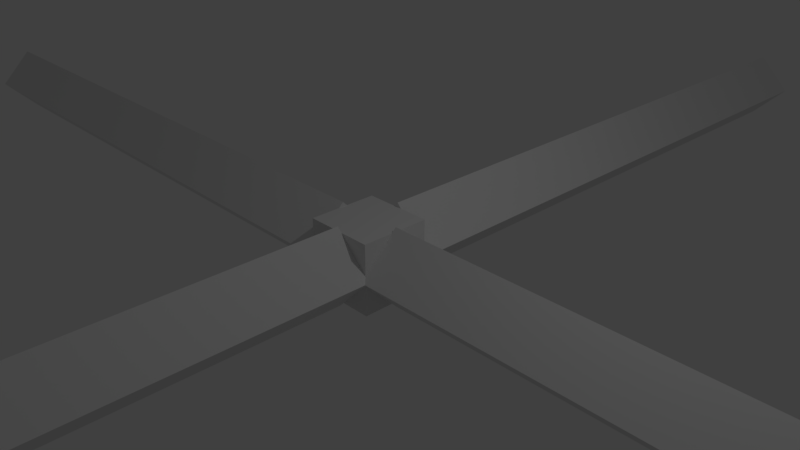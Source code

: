 # Source: cogwheel8.blend  (saved by Blender 2.79.0; exported with 4.5.12 LTS)
import bpy
from mathutils import Matrix  # noqa: F401  (used for matrix-valued properties, if any)

bpy.ops.wm.read_factory_settings(use_empty=True)
scene = bpy.context.scene
scene.name = 'Scene'

# ---- collections
col_collection_1 = bpy.data.collections.new('Collection 1'); scene.collection.children.link(col_collection_1)

# ---- world
world_world = bpy.data.worlds.new('World'); scene.world = world_world
world_world.color = (0.05088, 0.05088, 0.05088)
world_world.use_sun_shadow = False
world_world.sun_shadow_jitter_overblur = 0.0
world_world.cycles.sampling_method = 'MANUAL'

# ---- cameras
cam_camera = bpy.data.cameras.new('Camera')
cam_camera.clip_end = 100.0
cam_camera.lens = 35.0
cam_camera.sensor_width = 32.0
cam_camera.sensor_height = 18.0
cam_camera.ortho_scale = 7.314
cam_camera.dof.focus_distance = 0.0
cam_camera.dof.aperture_fstop = 128.0

# ---- lights
light_lamp = bpy.data.lights.new('Lamp', 'POINT')
light_lamp.transmission_factor = 0.0
light_lamp.cutoff_distance = 30.0
light_lamp.energy = 100.0
light_lamp.shadow_buffer_clip_start = 1.001
light_lamp.shadow_soft_size = 0.1
light_lamp.shadow_maximum_resolution = 0.006
light_lamp.use_absolute_resolution = True

# ---- meshes
me_cube_003 = bpy.data.meshes.new('Cube.003')
me_cube_003.from_pydata([(-0.0476, -0.0476, -0.5), (-0.0476, -0.0476, 0.5), (-0.0476, 0.0476, -0.5), (-0.0476, 0.0476, 0.5), (0.0476, -0.0476, -0.5), (0.0476, -0.0476, 0.5), (0.0476, 0.0476, -0.5), (0.0476, 0.0476, 0.5), (1.986e-08, 0.0476, -0.5657), (0.05385, 0.0476, 0.0), (-0.05385, 0.0476, 0.0), (1.986e-08, 0.0476, 0.5657), (-1.986e-08, 0.9996, -0.5657), (0.05385, 0.9996, 0.0), (-0.05385, 0.9996, 0.0), (-1.986e-08, 0.9996, 0.5657), (0.0476, 0.0, -0.5657), (0.0476, -0.05385, 0.0), (0.0476, 0.05385, 0.0), (0.0476, 0.0, 0.5657), (0.9996, 0.0, -0.5657), (0.9996, -0.05385, 0.0), (0.9996, 0.05385, 0.0), (0.9996, 0.0, 0.5657), (-0.9996, 0.0, -0.5657), (-0.9996, -0.05385, 0.0), (-0.9996, 0.05385, 0.0), (-0.9996, 0.0, 0.5657), (-0.0476, 0.0, -0.5657), (-0.0476, -0.05385, 0.0), (-0.0476, 0.05385, 0.0), (-0.0476, 0.0, 0.5657), (1.986e-08, -0.9996, -0.5657), (0.05385, -0.9996, 0.0), (-0.05385, -0.9996, 0.0), (1.986e-08, -0.9996, 0.5657), (-1.986e-08, -0.0476, -0.5657), (0.05385, -0.0476, 0.0), (-0.05385, -0.0476, 0.0), (-1.986e-08, -0.0476, 0.5657)], [], [(0, 1, 3, 2), (2, 3, 7, 6), (6, 7, 5, 4), (4, 5, 1, 0), (2, 6, 4, 0), (7, 3, 1, 5), (8, 9, 11, 10), (10, 11, 15, 14), (14, 15, 13, 12), (12, 13, 9, 8), (10, 14, 12, 8), (15, 11, 9, 13), (16, 17, 19, 18), (18, 19, 23, 22), (22, 23, 21, 20), (20, 21, 17, 16), (18, 22, 20, 16), (23, 19, 17, 21), (24, 25, 27, 26), (26, 27, 31, 30), (30, 31, 29, 28), (28, 29, 25, 24), (26, 30, 28, 24), (31, 27, 25, 29), (32, 33, 35, 34), (34, 35, 39, 38), (38, 39, 37, 36), (36, 37, 33, 32), (34, 38, 36, 32), (39, 35, 33, 37)])
me_cube_003.use_remesh_preserve_volume = False
me_cube_003.use_remesh_preserve_attributes = False
me_cube_003.use_mirror_vertex_groups = False
me_cube_003.update()

# ---- objects
ob_lamp = bpy.data.objects.new('Lamp', light_lamp)
ob_camera = bpy.data.objects.new('Camera', cam_camera)
ob_cube_001 = bpy.data.objects.new('Cube.001', me_cube_003)

# ---- transforms, parenting, visibility, modifiers, constraints
ob_lamp.location = (4.076, 1.005, 5.904)
ob_lamp.rotation_euler = (0.6503, 0.05522, 1.866)
ob_lamp.lock_rotations_4d = False
ob_lamp.empty_display_type = 'ARROWS'
ob_lamp.color = (0.0, 0.0, 0.0, 0.0)
ob_lamp.lineart.crease_threshold = 0.0
ob_camera.location = (7.481, -6.508, 5.344)
ob_camera.rotation_euler = (1.109, 0.0, 0.8149)
ob_camera.lock_rotations_4d = False
ob_camera.empty_display_type = 'ARROWS'
ob_camera.color = (0.0, 0.0, 0.0, 0.0)
ob_camera.display_type = 'WIRE'
ob_camera.lineart.crease_threshold = 0.0
ob_cube_001.location = (0.0, 0.0, 0.0)
ob_cube_001.scale = (10.5, 10.5, 1.0)
ob_cube_001.lineart.crease_threshold = 0.0

# ---- collection membership
col_collection_1.objects.link(ob_lamp)
col_collection_1.objects.link(ob_camera)
col_collection_1.objects.link(ob_cube_001)

# ---- scene / render settings (as saved in the file)
scene.camera = ob_camera
scene.frame_start = 1; scene.frame_end = 250; scene.frame_set(1)
scene.render.engine = 'BLENDER_EEVEE_NEXT'
scene.render.resolution_percentage = 50
scene.render.dither_intensity = 0.0
scene.cycles.use_denoising = False
scene.cycles.samples = 128
scene.cycles.sampling_pattern = 'TABULATED_SOBOL'
scene.cycles.use_adaptive_sampling = False
scene.cycles.use_light_tree = False
scene.cycles.blur_glossy = 0.0
scene.cycles.sample_clamp_indirect = 0.0
scene.view_settings.view_transform = 'Standard'
bpy.context.view_layer.update()

